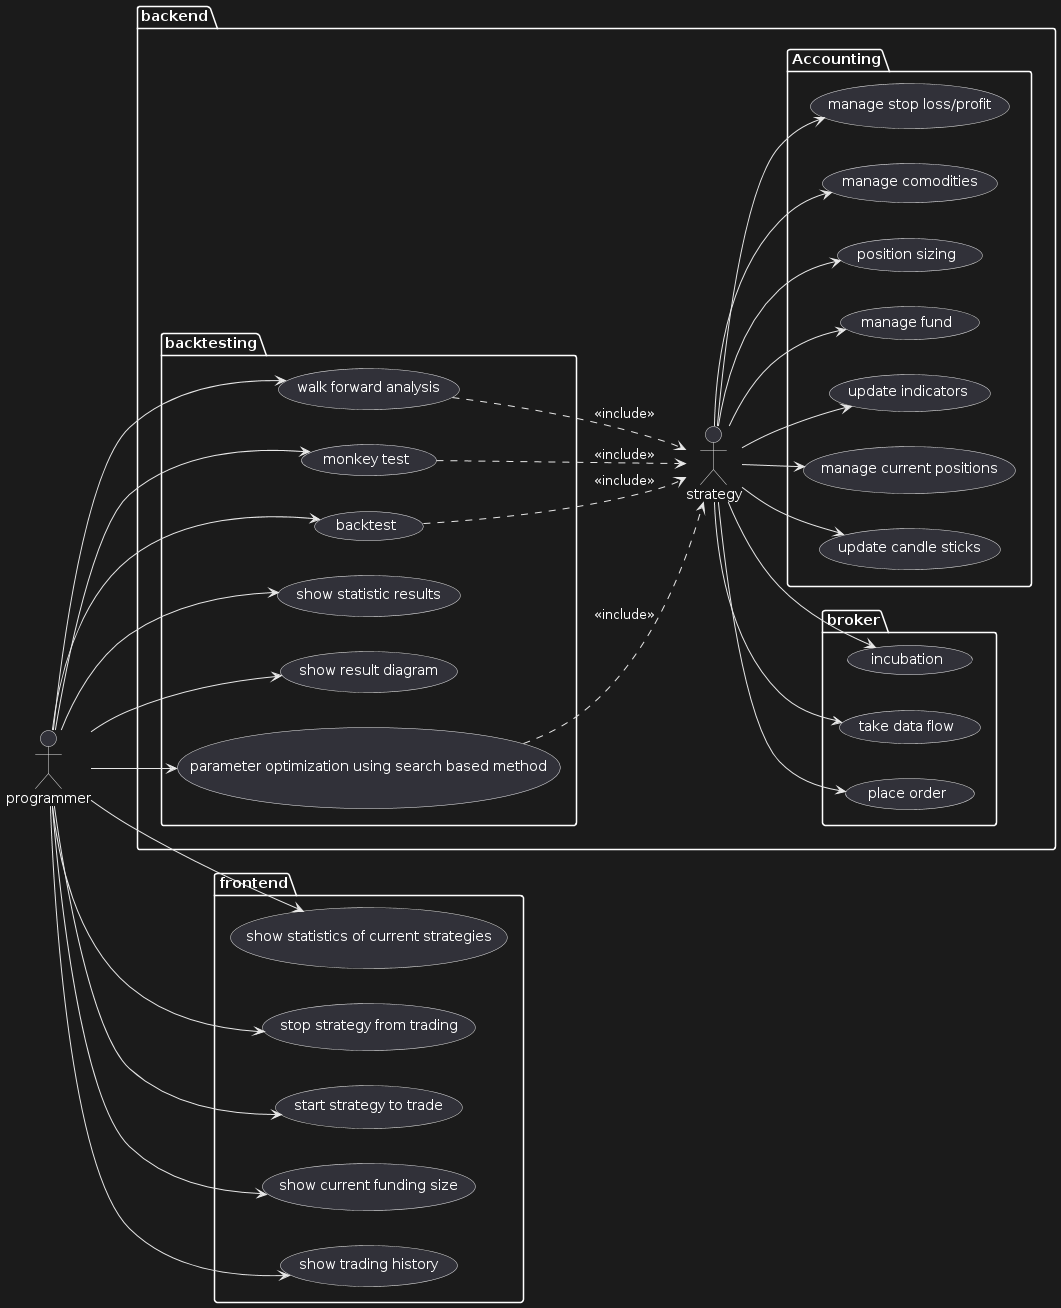

The diagram above was rendered by PlantUML. Its source (embedded in the PNG):
@startuml
actor programmer
package backend{
package backtesting{                                                                                      
    usecase "walk forward analysis"
    usecase "monkey test"
    usecase "backtest"
    usecase "show statistic results"
    usecase "show result diagram"
    usecase "parameter optimization using search based method"
}

package broker{
    usecase "place order"
    usecase "take data flow"
    usecase "incubation"
}

package Accounting{
    usecase "update candle sticks"
    usecase "manage current positions"
    usecase "update indicators"
    usecase "manage fund"
    usecase "position sizing"
    usecase "manage comodities"
    usecase "manage stop loss/profit"
}

actor strategy

left to right direction
programmer --> "show result diagram"
programmer --> "show statistic results"
programmer --> "backtest"
programmer --> "monkey test"
programmer --> "walk forward analysis"
programmer --> "parameter optimization using search based method"

strategy --> "place order"
strategy --> "take data flow"
strategy --> "update indicators"
strategy --> "manage current positions"
strategy --> "update candle sticks"
strategy --> "manage fund"
strategy --> "position sizing"
strategy --> "manage comodities"
strategy --> "manage stop loss/profit"
strategy --> "incubation"

left to right direction
backtest ..> strategy : <<include>>
"monkey test" ..> strategy : <<include>>
"walk forward analysis" ..> strategy : <<include>>
"parameter optimization using search based method" ..> strategy : <<include>>
}

package frontend{
 usecase "show statistics of current strategies"
 usecase "stop strategy from trading"
 usecase "start strategy to trade"
 usecase "show current funding size"
 usecase "show trading history"

 programmer --> "show statistics of current strategies"
 programmer --> "stop strategy from trading"
 programmer --> "start strategy to trade"
 programmer --> "show current funding size"
 programmer --> "show trading history"
}
@enduml